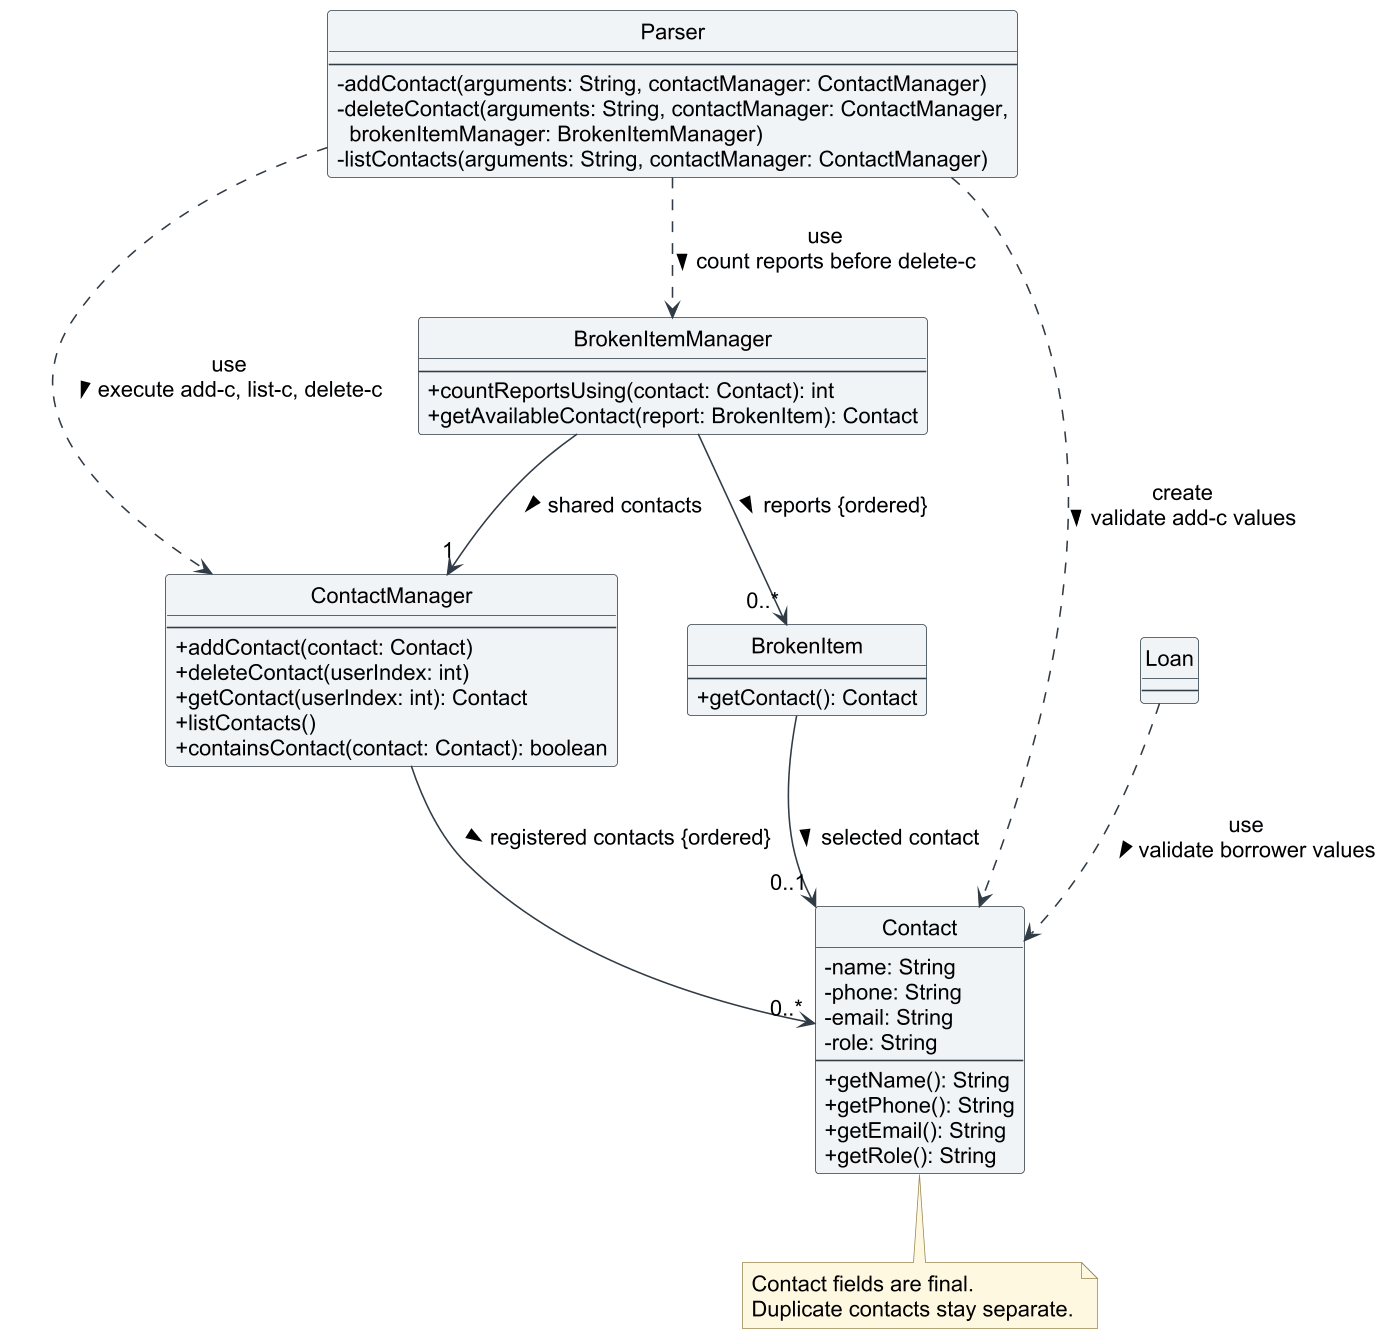

The diagram above was rendered by PlantUML. Its source (embedded in the PNG):
@startuml
' Reuses the loan diagrams' styling so all implementation diagrams look consistent.
!include loan-style.puml
hide circle
top to bottom direction
skinparam nodesep 45
skinparam ranksep 55

class Parser {
    --
    {field} -addContact(arguments: String, contactManager: ContactManager)
    {field} -deleteContact(arguments: String, contactManager: ContactManager,\n  brokenItemManager: BrokenItemManager)
    {field} -listContacts(arguments: String, contactManager: ContactManager)
}

class ContactManager {
    --
    {field} +addContact(contact: Contact)
    {field} +deleteContact(userIndex: int)
    {field} +getContact(userIndex: int): Contact
    {field} +listContacts()
    {field} +containsContact(contact: Contact): boolean
}

class Contact {
    {field} -name: String
    {field} -phone: String
    {field} -email: String
    {field} -role: String
    --
    {field} +getName(): String
    {field} +getPhone(): String
    {field} +getEmail(): String
    {field} +getRole(): String
}

class BrokenItemManager {
    --
    {field} +countReportsUsing(contact: Contact): int
    {field} +getAvailableContact(report: BrokenItem): Contact
}

class BrokenItem {
    --
    {field} +getContact(): Contact
}

class Loan {
    --
}

Parser ..> ContactManager : <<use>>\nexecute add-c, list-c, delete-c >
Parser ..> Contact : <<create>>\nvalidate add-c values >
Parser ..> BrokenItemManager : <<use>>\ncount reports before delete-c >
ContactManager --> "0..*" Contact : registered contacts {ordered} >
BrokenItemManager --> "1" ContactManager : shared contacts >
BrokenItemManager --> "0..*" BrokenItem : reports {ordered} >
BrokenItem --> "0..1" Contact : selected contact >
Loan ..> Contact : <<use>>\nvalidate borrower values >

note bottom of Contact
  Contact fields are final.
  Duplicate contacts stay separate.
end note
@enduml